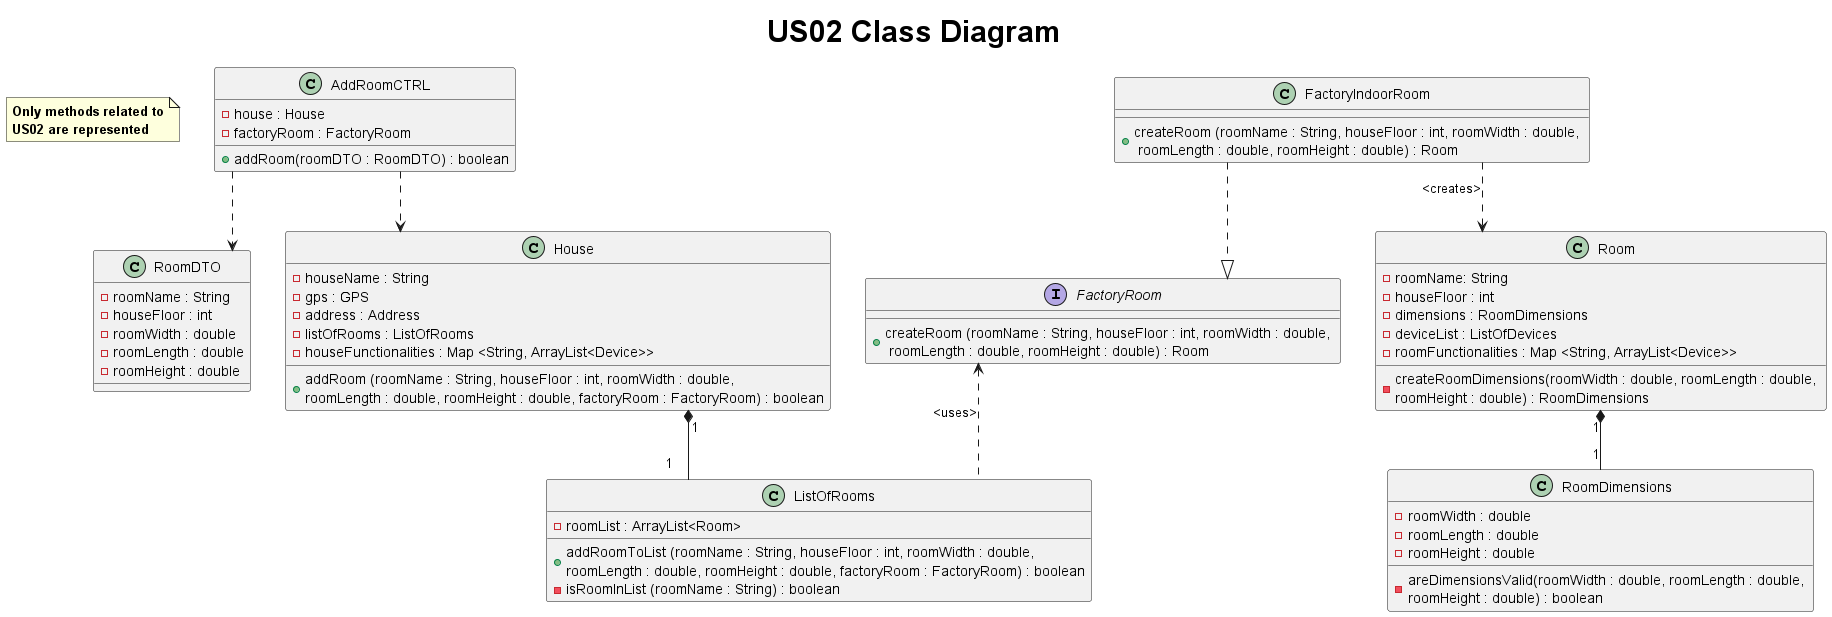

The diagram above was rendered by PlantUML. Its source (embedded in the PNG):
@startuml

title <size: 30> US02 Class Diagram
note "<b>Only methods related to\n<b>US02 are represented" as N1
skinparam linetype ortho

class AddRoomCTRL {
    - house : House
    - factoryRoom : FactoryRoom

    + addRoom(roomDTO : RoomDTO) : boolean
}

class RoomDTO {
    - roomName : String
    - houseFloor : int
    - roomWidth : double
    - roomLength : double
    - roomHeight : double
}

class House {
    - houseName : String
    - gps : GPS
    - address : Address
    - listOfRooms : ListOfRooms
    - houseFunctionalities : Map <String, ArrayList<Device>>

    + addRoom (roomName : String, houseFloor : int, roomWidth : double, \nroomLength : double, roomHeight : double, factoryRoom : FactoryRoom) : boolean
}

class Room {
    - roomName: String
    - houseFloor : int
    - dimensions : RoomDimensions
    - deviceList : ListOfDevices
    - roomFunctionalities : Map <String, ArrayList<Device>>

    - createRoomDimensions(roomWidth : double, roomLength : double, \nroomHeight : double) : RoomDimensions
}

class RoomDimensions{
     - roomWidth : double
     - roomLength : double
     - roomHeight : double

     - areDimensionsValid(roomWidth : double, roomLength : double, \nroomHeight : double) : boolean
}

class ListOfRooms{
    - roomList : ArrayList<Room>

    + addRoomToList (roomName : String, houseFloor : int, roomWidth : double, \nroomLength : double, roomHeight : double, factoryRoom : FactoryRoom) : boolean
    - isRoomInList (roomName : String) : boolean


}

interface FactoryRoom{
    + createRoom (roomName : String, houseFloor : int, roomWidth : double, \n roomLength : double, roomHeight : double) : Room
}

class FactoryIndoorRoom{
    + createRoom (roomName : String, houseFloor : int, roomWidth : double, \n roomLength : double, roomHeight : double) : Room
}

AddRoomCTRL ..> House

AddRoomCTRL ..> RoomDTO

House "1" *-- "1" ListOfRooms

Room "1" *-- "1" RoomDimensions

FactoryRoom <.. ListOfRooms : <uses>

FactoryIndoorRoom  ..|> FactoryRoom

FactoryIndoorRoom ..> Room : <creates>


@enduml